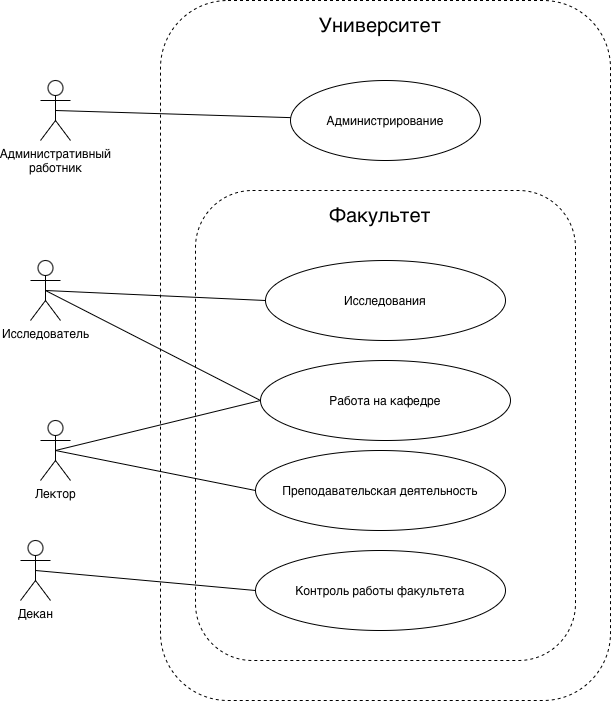

The diagram above was exported from draw.io. Its source (the exported page's mxGraphModel, read from the mxfile embedded in the PNG):
<mxGraphModel dx="975" dy="585" grid="1" gridSize="10" guides="1" tooltips="1" connect="1" arrows="1" fold="1" page="1" pageScale="1" pageWidth="827" pageHeight="1169" math="0" shadow="0">
  <root>
    <mxCell id="0" />
    <mxCell id="1" parent="0" />
    <mxCell id="m6iz1uz6zLqIg_Kg6tdO-1" parent="1" style="shape=umlActor;verticalLabelPosition=bottom;verticalAlign=top;html=1;outlineConnect=0;" value="Административный&lt;div&gt;работник&lt;/div&gt;" vertex="1">
      <mxGeometry height="60" width="30" x="280" y="150" as="geometry" />
    </mxCell>
    <mxCell id="m6iz1uz6zLqIg_Kg6tdO-2" parent="1" style="shape=umlActor;verticalLabelPosition=bottom;verticalAlign=top;html=1;outlineConnect=0;" value="Исследователь" vertex="1">
      <mxGeometry height="60" width="30" x="270" y="330" as="geometry" />
    </mxCell>
    <mxCell id="m6iz1uz6zLqIg_Kg6tdO-3" parent="1" style="shape=umlActor;verticalLabelPosition=bottom;verticalAlign=top;html=1;outlineConnect=0;" value="Декан" vertex="1">
      <mxGeometry height="60" width="30" x="260" y="610" as="geometry" />
    </mxCell>
    <mxCell id="m6iz1uz6zLqIg_Kg6tdO-4" parent="1" style="shape=umlActor;verticalLabelPosition=bottom;verticalAlign=top;html=1;outlineConnect=0;" value="Лектор" vertex="1">
      <mxGeometry height="60" width="30" x="280" y="490" as="geometry" />
    </mxCell>
    <mxCell id="m6iz1uz6zLqIg_Kg6tdO-8" parent="1" style="rounded=1;whiteSpace=wrap;html=1;dashed=1;" value="" vertex="1">
      <mxGeometry height="700" width="450" x="400" y="70" as="geometry" />
    </mxCell>
    <mxCell id="m6iz1uz6zLqIg_Kg6tdO-9" parent="1" style="text;html=1;whiteSpace=wrap;strokeColor=none;fillColor=none;align=center;verticalAlign=middle;rounded=0;" value="&lt;font style=&quot;font-size: 20px;&quot;&gt;Университет&lt;/font&gt;" vertex="1">
      <mxGeometry height="30" width="60" x="590" y="80" as="geometry" />
    </mxCell>
    <mxCell id="m6iz1uz6zLqIg_Kg6tdO-11" parent="1" style="ellipse;whiteSpace=wrap;html=1;" value="Администрирование" vertex="1">
      <mxGeometry height="80" width="190" x="530" y="150" as="geometry" />
    </mxCell>
    <mxCell id="m6iz1uz6zLqIg_Kg6tdO-12" edge="1" parent="1" source="m6iz1uz6zLqIg_Kg6tdO-1" style="endArrow=none;html=1;rounded=0;exitX=0.5;exitY=0.5;exitDx=0;exitDy=0;exitPerimeter=0;" target="m6iz1uz6zLqIg_Kg6tdO-11" value="">
      <mxGeometry height="50" relative="1" width="50" as="geometry">
        <mxPoint x="400" y="360" as="sourcePoint" />
        <mxPoint x="450" y="310" as="targetPoint" />
      </mxGeometry>
    </mxCell>
    <mxCell id="m6iz1uz6zLqIg_Kg6tdO-13" parent="1" style="rounded=1;whiteSpace=wrap;html=1;dashed=1;" value="" vertex="1">
      <mxGeometry height="470" width="380" x="435" y="260" as="geometry" />
    </mxCell>
    <mxCell id="m6iz1uz6zLqIg_Kg6tdO-14" parent="1" style="text;html=1;whiteSpace=wrap;strokeColor=none;fillColor=none;align=center;verticalAlign=middle;rounded=0;" value="&lt;font style=&quot;font-size: 20px;&quot;&gt;Факультет&lt;/font&gt;" vertex="1">
      <mxGeometry height="30" width="60" x="590" y="270" as="geometry" />
    </mxCell>
    <mxCell id="m6iz1uz6zLqIg_Kg6tdO-15" parent="1" style="ellipse;whiteSpace=wrap;html=1;" value="Исследования" vertex="1">
      <mxGeometry height="80" width="240" x="505" y="330" as="geometry" />
    </mxCell>
    <mxCell id="m6iz1uz6zLqIg_Kg6tdO-16" parent="1" style="ellipse;whiteSpace=wrap;html=1;" value="Работа на кафедре" vertex="1">
      <mxGeometry height="80" width="250" x="500" y="430" as="geometry" />
    </mxCell>
    <mxCell id="m6iz1uz6zLqIg_Kg6tdO-17" parent="1" style="ellipse;whiteSpace=wrap;html=1;" value="Преподавательская деятельность" vertex="1">
      <mxGeometry height="80" width="250" x="495" y="520" as="geometry" />
    </mxCell>
    <mxCell id="m6iz1uz6zLqIg_Kg6tdO-19" parent="1" style="ellipse;whiteSpace=wrap;html=1;" value="Контроль работы факультета" vertex="1">
      <mxGeometry height="80" width="250" x="495" y="620" as="geometry" />
    </mxCell>
    <mxCell id="m6iz1uz6zLqIg_Kg6tdO-20" edge="1" parent="1" source="m6iz1uz6zLqIg_Kg6tdO-2" style="endArrow=none;html=1;rounded=0;exitX=0.5;exitY=0.5;exitDx=0;exitDy=0;exitPerimeter=0;entryX=0;entryY=0.5;entryDx=0;entryDy=0;" target="m6iz1uz6zLqIg_Kg6tdO-15" value="">
      <mxGeometry height="50" relative="1" width="50" as="geometry">
        <mxPoint x="390" y="460" as="sourcePoint" />
        <mxPoint x="440" y="410" as="targetPoint" />
      </mxGeometry>
    </mxCell>
    <mxCell id="m6iz1uz6zLqIg_Kg6tdO-21" edge="1" parent="1" source="m6iz1uz6zLqIg_Kg6tdO-2" style="endArrow=none;html=1;rounded=0;exitX=0.5;exitY=0.5;exitDx=0;exitDy=0;exitPerimeter=0;entryX=0;entryY=0.5;entryDx=0;entryDy=0;" target="m6iz1uz6zLqIg_Kg6tdO-16" value="">
      <mxGeometry height="50" relative="1" width="50" as="geometry">
        <mxPoint x="370" y="580" as="sourcePoint" />
        <mxPoint x="580" y="590" as="targetPoint" />
      </mxGeometry>
    </mxCell>
    <mxCell id="m6iz1uz6zLqIg_Kg6tdO-22" edge="1" parent="1" source="m6iz1uz6zLqIg_Kg6tdO-4" style="endArrow=none;html=1;rounded=0;exitX=0.5;exitY=0.5;exitDx=0;exitDy=0;exitPerimeter=0;entryX=0;entryY=0.5;entryDx=0;entryDy=0;" target="m6iz1uz6zLqIg_Kg6tdO-16" value="">
      <mxGeometry height="50" relative="1" width="50" as="geometry">
        <mxPoint x="390" y="460" as="sourcePoint" />
        <mxPoint x="440" y="410" as="targetPoint" />
      </mxGeometry>
    </mxCell>
    <mxCell id="m6iz1uz6zLqIg_Kg6tdO-23" edge="1" parent="1" source="m6iz1uz6zLqIg_Kg6tdO-4" style="endArrow=none;html=1;rounded=0;exitX=0.5;exitY=0.5;exitDx=0;exitDy=0;exitPerimeter=0;entryX=0;entryY=0.5;entryDx=0;entryDy=0;" target="m6iz1uz6zLqIg_Kg6tdO-17" value="">
      <mxGeometry height="50" relative="1" width="50" as="geometry">
        <mxPoint x="390" y="460" as="sourcePoint" />
        <mxPoint x="440" y="410" as="targetPoint" />
      </mxGeometry>
    </mxCell>
    <mxCell id="m6iz1uz6zLqIg_Kg6tdO-25" edge="1" parent="1" source="m6iz1uz6zLqIg_Kg6tdO-3" style="endArrow=none;html=1;rounded=0;exitX=0.5;exitY=0.5;exitDx=0;exitDy=0;exitPerimeter=0;entryX=0;entryY=0.5;entryDx=0;entryDy=0;" target="m6iz1uz6zLqIg_Kg6tdO-19" value="">
      <mxGeometry height="50" relative="1" width="50" as="geometry">
        <mxPoint x="390" y="460" as="sourcePoint" />
        <mxPoint x="440" y="410" as="targetPoint" />
      </mxGeometry>
    </mxCell>
  </root>
</mxGraphModel>